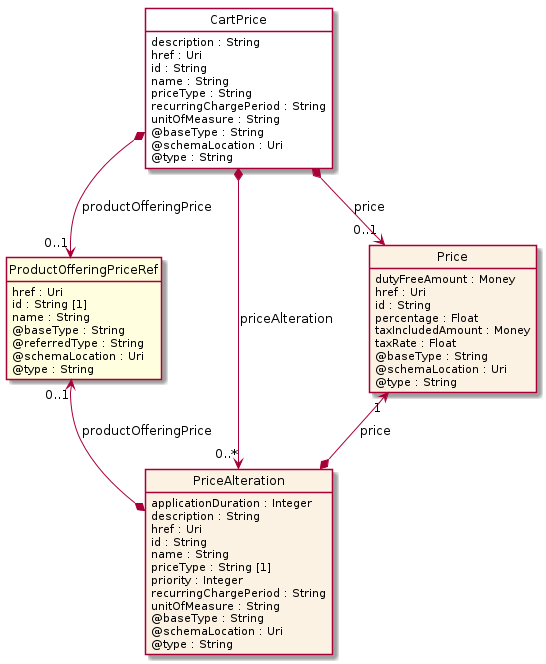

The diagram above was rendered by PlantUML. Its source (embedded in the PNG):
@startuml
hide circle
hide methods
hide stereotype
show <<Enumeration>> stereotype
skinparam class {
   BackgroundColor<<Enumeration>> #E6F5F7
   BackgroundColor<<Ref>> #FFFFE0
   BackgroundColor<<Pivot>> #FFFFFFF
   BackgroundColor<<SimpleType>> #E2F0DA
   BackgroundColor #FCF2E3
}

class CartPrice <<Pivot>> {
    description : String
    href : Uri
    id : String
    name : String
    priceType : String
    recurringChargePeriod : String
    unitOfMeasure : String
    @baseType : String
    @schemaLocation : Uri
    @type : String
}

class ProductOfferingPriceRef  <<Ref>> {
    href : Uri
    id : String [1]
    name : String
    @baseType : String
    @referredType : String
    @schemaLocation : Uri
    @type : String
}

class PriceAlteration  {
    applicationDuration : Integer
    description : String
    href : Uri
    id : String
    name : String
    priceType : String [1]
    priority : Integer
    recurringChargePeriod : String
    unitOfMeasure : String
    @baseType : String
    @schemaLocation : Uri
    @type : String
}

class Price  {
    dutyFreeAmount : Money
    href : Uri
    id : String
    percentage : Float
    taxIncludedAmount : Money
    taxRate : Float
    @baseType : String
    @schemaLocation : Uri
    @type : String
}

CartPrice *-->  "0..1" Price : price

CartPrice *-->  "0..1" ProductOfferingPriceRef : productOfferingPrice

CartPrice *-->  "0..*" PriceAlteration : priceAlteration

Price "1" <--* PriceAlteration : price

ProductOfferingPriceRef "0..1" <--* PriceAlteration : productOfferingPrice

@enduml